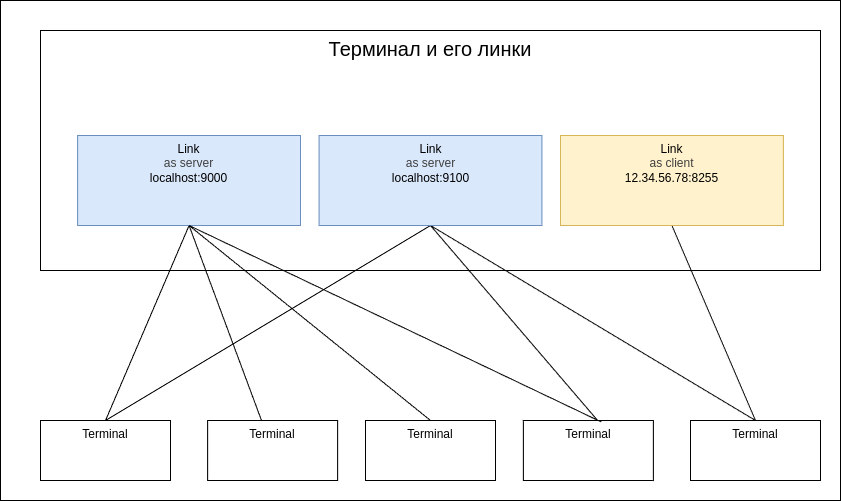

The diagram above was exported from draw.io. Its source (the exported page's mxGraphModel, read from the mxfile embedded in the PNG):
<mxGraphModel dx="1163" dy="175" grid="1" gridSize="10" guides="1" tooltips="1" connect="1" arrows="0" fold="1" page="1" pageScale="1" pageWidth="827" pageHeight="400" background="#ffffff" math="0" shadow="0">
  <root>
    <mxCell id="0" />
    <mxCell id="1" parent="0" />
    <mxCell id="77" value="" style="whiteSpace=wrap;html=1;fillColor=none;" parent="1" vertex="1">
      <mxGeometry y="400" width="840" height="500" as="geometry" />
    </mxCell>
    <mxCell id="76" value="" style="group;movable=1;resizable=1;rotatable=1;deletable=1;editable=1;locked=0;connectable=1;" parent="1" vertex="1" connectable="0">
      <mxGeometry x="40" y="430" width="780" height="450" as="geometry" />
    </mxCell>
    <mxCell id="35" value="Терминал и его линки" style="rounded=0;whiteSpace=wrap;html=1;fontSize=20;fontColor=#000000;strokeColor=#000000;fillColor=none;shadow=0;verticalAlign=top;glass=0;" parent="76" vertex="1">
      <mxGeometry width="780" height="240" as="geometry" />
    </mxCell>
    <mxCell id="68" style="html=1;exitX=0.5;exitY=1;exitDx=0;exitDy=0;entryX=0.5;entryY=0;entryDx=0;entryDy=0;endArrow=none;endFill=0;" parent="76" source="49" target="61" edge="1">
      <mxGeometry relative="1" as="geometry" />
    </mxCell>
    <mxCell id="70" style="html=1;exitX=0.5;exitY=1;exitDx=0;exitDy=0;endArrow=none;endFill=0;" parent="76" source="49" target="62" edge="1">
      <mxGeometry relative="1" as="geometry" />
    </mxCell>
    <mxCell id="72" style="edgeStyle=none;html=1;exitX=0.5;exitY=1;exitDx=0;exitDy=0;entryX=0.5;entryY=0;entryDx=0;entryDy=0;endArrow=none;endFill=0;" parent="76" source="49" target="64" edge="1">
      <mxGeometry relative="1" as="geometry" />
    </mxCell>
    <mxCell id="49" value="Link&lt;div&gt;&lt;span style=&quot;color: rgb(63, 63, 63);&quot;&gt;as server&lt;/span&gt;&lt;font color=&quot;#000000&quot;&gt;&lt;br&gt;&lt;/font&gt;&lt;div&gt;localhost:9000&lt;/div&gt;&lt;/div&gt;" style="whiteSpace=wrap;html=1;align=center;verticalAlign=top;fillColor=#dae8fc;strokeColor=#6c8ebf;" parent="76" vertex="1">
      <mxGeometry x="37.142857142857146" y="105" width="222.85714285714286" height="90" as="geometry" />
    </mxCell>
    <mxCell id="69" style="html=1;exitX=0.5;exitY=1;exitDx=0;exitDy=0;entryX=0.5;entryY=0;entryDx=0;entryDy=0;endArrow=none;endFill=0;" parent="76" source="51" target="61" edge="1">
      <mxGeometry relative="1" as="geometry" />
    </mxCell>
    <mxCell id="71" style="html=1;exitX=0.5;exitY=1;exitDx=0;exitDy=0;endArrow=none;endFill=0;" parent="76" source="51" edge="1">
      <mxGeometry relative="1" as="geometry">
        <mxPoint x="557.1428571428571" y="390" as="targetPoint" />
      </mxGeometry>
    </mxCell>
    <mxCell id="74" style="html=1;exitX=0.5;exitY=1;exitDx=0;exitDy=0;entryX=0.5;entryY=0;entryDx=0;entryDy=0;endArrow=none;endFill=0;" parent="76" source="51" target="65" edge="1">
      <mxGeometry relative="1" as="geometry" />
    </mxCell>
    <mxCell id="51" value="Link&lt;div&gt;&lt;span style=&quot;color: rgb(63, 63, 63);&quot;&gt;as server&lt;/span&gt;&lt;font color=&quot;#000000&quot;&gt;&lt;br&gt;&lt;/font&gt;&lt;div&gt;localhost:9100&lt;/div&gt;&lt;/div&gt;" style="whiteSpace=wrap;html=1;align=center;verticalAlign=top;fillColor=#dae8fc;strokeColor=#6c8ebf;" parent="76" vertex="1">
      <mxGeometry x="278.57142857142856" y="105" width="222.85714285714286" height="90" as="geometry" />
    </mxCell>
    <mxCell id="75" style="edgeStyle=none;html=1;exitX=0.5;exitY=1;exitDx=0;exitDy=0;entryX=0.5;entryY=0;entryDx=0;entryDy=0;endArrow=none;endFill=0;" parent="76" source="52" target="65" edge="1">
      <mxGeometry relative="1" as="geometry" />
    </mxCell>
    <mxCell id="52" value="Link&lt;div&gt;&lt;span style=&quot;color: rgb(63, 63, 63);&quot;&gt;as client&lt;/span&gt;&lt;font color=&quot;#000000&quot;&gt;&lt;br&gt;&lt;/font&gt;&lt;div&gt;12.34.56.78:8255&lt;/div&gt;&lt;/div&gt;" style="whiteSpace=wrap;html=1;align=center;verticalAlign=top;fillColor=#fff2cc;strokeColor=#d6b656;" parent="76" vertex="1">
      <mxGeometry x="520" y="105" width="222.85714285714286" height="90" as="geometry" />
    </mxCell>
    <mxCell id="61" value="Terminal" style="whiteSpace=wrap;html=1;verticalAlign=top;" parent="76" vertex="1">
      <mxGeometry y="390" width="130" height="60" as="geometry" />
    </mxCell>
    <mxCell id="62" value="Terminal" style="whiteSpace=wrap;html=1;verticalAlign=top;" parent="76" vertex="1">
      <mxGeometry x="167.14285714285714" y="390" width="130" height="60" as="geometry" />
    </mxCell>
    <mxCell id="64" value="Terminal" style="whiteSpace=wrap;html=1;verticalAlign=top;" parent="76" vertex="1">
      <mxGeometry x="325" y="390" width="130" height="60" as="geometry" />
    </mxCell>
    <mxCell id="65" value="Terminal" style="whiteSpace=wrap;html=1;verticalAlign=top;" parent="76" vertex="1">
      <mxGeometry x="650" y="390" width="130" height="60" as="geometry" />
    </mxCell>
    <mxCell id="66" value="Terminal" style="whiteSpace=wrap;html=1;verticalAlign=top;" parent="76" vertex="1">
      <mxGeometry x="482.8571428571429" y="390" width="130" height="60" as="geometry" />
    </mxCell>
    <mxCell id="73" style="html=1;exitX=0.5;exitY=1;exitDx=0;exitDy=0;entryX=0.6;entryY=0.025;entryDx=0;entryDy=0;entryPerimeter=0;endArrow=none;endFill=0;" parent="76" source="49" target="66" edge="1">
      <mxGeometry relative="1" as="geometry" />
    </mxCell>
  </root>
</mxGraphModel>